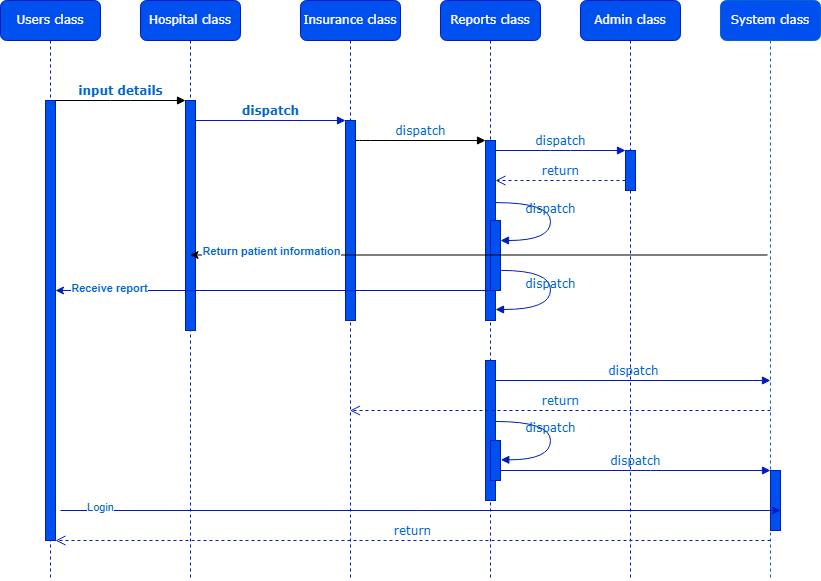

The diagram above was exported from draw.io. Its source (the exported page's mxGraphModel, read from the mxfile embedded in the PNG):
<mxGraphModel dx="1146" dy="755" grid="1" gridSize="10" guides="1" tooltips="1" connect="1" arrows="1" fold="1" page="1" pageScale="1" pageWidth="1100" pageHeight="850" background="none" math="0" shadow="0">
  <root>
    <mxCell id="0" />
    <mxCell id="1" parent="0" />
    <mxCell id="7baba1c4bc27f4b0-2" value="Hospital class" style="shape=umlLifeline;perimeter=lifelinePerimeter;whiteSpace=wrap;html=1;container=1;collapsible=0;recursiveResize=0;outlineConnect=0;rounded=1;shadow=0;comic=0;labelBackgroundColor=none;strokeWidth=1;fontFamily=Verdana;fontSize=12;align=center;fillColor=#0050ef;fontColor=#ffffff;strokeColor=#001DBC;" parent="1" vertex="1">
      <mxGeometry x="240" y="80" width="100" height="580" as="geometry" />
    </mxCell>
    <mxCell id="7baba1c4bc27f4b0-10" value="" style="html=1;points=[];perimeter=orthogonalPerimeter;rounded=0;shadow=0;comic=0;labelBackgroundColor=none;strokeWidth=1;fontFamily=Verdana;fontSize=12;align=center;fillColor=#0050ef;fontColor=#ffffff;strokeColor=#001DBC;" parent="7baba1c4bc27f4b0-2" vertex="1">
      <mxGeometry x="45" y="100" width="10" height="230" as="geometry" />
    </mxCell>
    <mxCell id="7baba1c4bc27f4b0-3" value="Insurance class" style="shape=umlLifeline;perimeter=lifelinePerimeter;whiteSpace=wrap;html=1;container=1;collapsible=0;recursiveResize=0;outlineConnect=0;rounded=1;shadow=0;comic=0;labelBackgroundColor=none;strokeWidth=1;fontFamily=Verdana;fontSize=12;align=center;fillColor=#0050ef;fontColor=#ffffff;strokeColor=#001DBC;" parent="1" vertex="1">
      <mxGeometry x="400" y="80" width="100" height="580" as="geometry" />
    </mxCell>
    <mxCell id="7baba1c4bc27f4b0-13" value="" style="html=1;points=[];perimeter=orthogonalPerimeter;rounded=0;shadow=0;comic=0;labelBackgroundColor=none;strokeWidth=1;fontFamily=Verdana;fontSize=12;align=center;fillColor=#0050ef;fontColor=#ffffff;strokeColor=#001DBC;" parent="7baba1c4bc27f4b0-3" vertex="1">
      <mxGeometry x="45" y="120" width="10" height="200" as="geometry" />
    </mxCell>
    <mxCell id="7baba1c4bc27f4b0-4" value="Reports class" style="shape=umlLifeline;perimeter=lifelinePerimeter;whiteSpace=wrap;html=1;container=1;collapsible=0;recursiveResize=0;outlineConnect=0;rounded=1;shadow=0;comic=0;labelBackgroundColor=none;strokeWidth=1;fontFamily=Verdana;fontSize=12;align=center;fillColor=#0050ef;fontColor=#ffffff;strokeColor=#001DBC;" parent="1" vertex="1">
      <mxGeometry x="540" y="80" width="100" height="580" as="geometry" />
    </mxCell>
    <mxCell id="7baba1c4bc27f4b0-5" value="Admin class" style="shape=umlLifeline;perimeter=lifelinePerimeter;whiteSpace=wrap;html=1;container=1;collapsible=0;recursiveResize=0;outlineConnect=0;rounded=1;shadow=0;comic=0;labelBackgroundColor=none;strokeWidth=1;fontFamily=Verdana;fontSize=12;align=center;fillColor=#0050ef;fontColor=#ffffff;strokeColor=#001DBC;" parent="1" vertex="1">
      <mxGeometry x="680" y="80" width="100" height="580" as="geometry" />
    </mxCell>
    <mxCell id="7baba1c4bc27f4b0-6" value="System class" style="shape=umlLifeline;perimeter=lifelinePerimeter;whiteSpace=wrap;html=1;container=1;collapsible=0;recursiveResize=0;outlineConnect=0;rounded=1;shadow=0;comic=0;labelBackgroundColor=none;strokeWidth=1;fontFamily=Verdana;fontSize=12;align=center;fillColor=#0050ef;fontColor=#ffffff;strokeColor=#0066CC;" parent="1" vertex="1">
      <mxGeometry x="820" y="80" width="100" height="580" as="geometry" />
    </mxCell>
    <mxCell id="7baba1c4bc27f4b0-8" value="Users class" style="shape=umlLifeline;perimeter=lifelinePerimeter;whiteSpace=wrap;html=1;container=1;collapsible=0;recursiveResize=0;outlineConnect=0;rounded=1;shadow=0;comic=0;labelBackgroundColor=none;strokeWidth=1;fontFamily=Verdana;fontSize=12;align=center;fillColor=#0050ef;fontColor=#ffffff;strokeColor=#001DBC;" parent="1" vertex="1">
      <mxGeometry x="100" y="80" width="100" height="580" as="geometry" />
    </mxCell>
    <mxCell id="7baba1c4bc27f4b0-9" value="" style="html=1;points=[];perimeter=orthogonalPerimeter;rounded=0;shadow=0;comic=0;labelBackgroundColor=none;strokeWidth=1;fontFamily=Verdana;fontSize=12;align=center;fillColor=#0050ef;fontColor=#ffffff;strokeColor=#001DBC;" parent="7baba1c4bc27f4b0-8" vertex="1">
      <mxGeometry x="45" y="100" width="10" height="440" as="geometry" />
    </mxCell>
    <mxCell id="7baba1c4bc27f4b0-16" value="" style="html=1;points=[];perimeter=orthogonalPerimeter;rounded=0;shadow=0;comic=0;labelBackgroundColor=none;strokeWidth=1;fontFamily=Verdana;fontSize=12;align=center;fillColor=#0050ef;fontColor=#ffffff;strokeColor=#001DBC;" parent="1" vertex="1">
      <mxGeometry x="585" y="220" width="10" height="180" as="geometry" />
    </mxCell>
    <mxCell id="7baba1c4bc27f4b0-17" value="&lt;font color=&quot;#0066cc&quot;&gt;dispatch&lt;/font&gt;" style="html=1;verticalAlign=bottom;endArrow=block;labelBackgroundColor=none;fontFamily=Verdana;fontSize=12;edgeStyle=elbowEdgeStyle;elbow=vertical;" parent="1" source="7baba1c4bc27f4b0-13" target="7baba1c4bc27f4b0-16" edge="1">
      <mxGeometry relative="1" as="geometry">
        <mxPoint x="510" y="220" as="sourcePoint" />
        <Array as="points">
          <mxPoint x="460" y="220" />
        </Array>
      </mxGeometry>
    </mxCell>
    <mxCell id="7baba1c4bc27f4b0-19" value="" style="html=1;points=[];perimeter=orthogonalPerimeter;rounded=0;shadow=0;comic=0;labelBackgroundColor=none;strokeWidth=1;fontFamily=Verdana;fontSize=12;align=center;fillColor=#0050ef;fontColor=#ffffff;strokeColor=#001DBC;" parent="1" vertex="1">
      <mxGeometry x="725" y="230" width="10" height="40" as="geometry" />
    </mxCell>
    <mxCell id="7baba1c4bc27f4b0-20" value="&lt;font color=&quot;#0066cc&quot;&gt;dispatch&lt;/font&gt;" style="html=1;verticalAlign=bottom;endArrow=block;entryX=0;entryY=0;labelBackgroundColor=none;fontFamily=Verdana;fontSize=12;edgeStyle=elbowEdgeStyle;elbow=vertical;fillColor=#0050ef;strokeColor=#001DBC;" parent="1" source="7baba1c4bc27f4b0-16" target="7baba1c4bc27f4b0-19" edge="1">
      <mxGeometry relative="1" as="geometry">
        <mxPoint x="650" y="230" as="sourcePoint" />
      </mxGeometry>
    </mxCell>
    <mxCell id="7baba1c4bc27f4b0-21" value="&lt;font color=&quot;#0066cc&quot;&gt;return&lt;/font&gt;" style="html=1;verticalAlign=bottom;endArrow=open;dashed=1;endSize=8;labelBackgroundColor=none;fontFamily=Verdana;fontSize=12;edgeStyle=elbowEdgeStyle;elbow=vertical;fillColor=#0050ef;strokeColor=#001DBC;" parent="1" source="7baba1c4bc27f4b0-19" target="7baba1c4bc27f4b0-16" edge="1">
      <mxGeometry relative="1" as="geometry">
        <mxPoint x="650" y="306" as="targetPoint" />
        <Array as="points">
          <mxPoint x="670" y="260" />
          <mxPoint x="700" y="260" />
        </Array>
      </mxGeometry>
    </mxCell>
    <mxCell id="7baba1c4bc27f4b0-22" value="" style="html=1;points=[];perimeter=orthogonalPerimeter;rounded=0;shadow=0;comic=0;labelBackgroundColor=none;strokeWidth=1;fontFamily=Verdana;fontSize=12;align=center;fillColor=#0050ef;fontColor=#ffffff;strokeColor=#001DBC;" parent="1" vertex="1">
      <mxGeometry x="585" y="440" width="10" height="140" as="geometry" />
    </mxCell>
    <mxCell id="7baba1c4bc27f4b0-26" value="&lt;font color=&quot;#0066cc&quot;&gt;dispatch&lt;/font&gt;" style="html=1;verticalAlign=bottom;endArrow=block;labelBackgroundColor=none;fontFamily=Verdana;fontSize=12;fillColor=#0050ef;strokeColor=#001DBC;" parent="1" source="7baba1c4bc27f4b0-22" edge="1">
      <mxGeometry x="0.0036" relative="1" as="geometry">
        <mxPoint x="930" y="340" as="sourcePoint" />
        <mxPoint x="870" y="460" as="targetPoint" />
        <mxPoint as="offset" />
      </mxGeometry>
    </mxCell>
    <mxCell id="7baba1c4bc27f4b0-27" value="&lt;font color=&quot;#0066cc&quot;&gt;return&lt;/font&gt;" style="html=1;verticalAlign=bottom;endArrow=open;dashed=1;endSize=8;labelBackgroundColor=none;fontFamily=Verdana;fontSize=12;fillColor=#0050ef;strokeColor=#001DBC;" parent="1" target="7baba1c4bc27f4b0-3" edge="1">
      <mxGeometry relative="1" as="geometry">
        <mxPoint x="930" y="416" as="targetPoint" />
        <mxPoint x="870" y="490" as="sourcePoint" />
      </mxGeometry>
    </mxCell>
    <mxCell id="7baba1c4bc27f4b0-28" value="" style="html=1;points=[];perimeter=orthogonalPerimeter;rounded=0;shadow=0;comic=0;labelBackgroundColor=none;strokeWidth=1;fontFamily=Verdana;fontSize=12;align=center;fillColor=#0050ef;fontColor=#ffffff;strokeColor=#001DBC;" parent="1" vertex="1">
      <mxGeometry x="870" y="550" width="10" height="60" as="geometry" />
    </mxCell>
    <mxCell id="7baba1c4bc27f4b0-29" value="&lt;font color=&quot;#0066cc&quot;&gt;dispatch&lt;/font&gt;" style="html=1;verticalAlign=bottom;endArrow=block;entryX=0;entryY=0;labelBackgroundColor=none;fontFamily=Verdana;fontSize=12;edgeStyle=elbowEdgeStyle;elbow=horizontal;fillColor=#0050ef;strokeColor=#001DBC;" parent="1" source="7baba1c4bc27f4b0-37" target="7baba1c4bc27f4b0-28" edge="1">
      <mxGeometry relative="1" as="geometry">
        <mxPoint x="800" y="550" as="sourcePoint" />
        <Array as="points">
          <mxPoint x="740" y="550" />
        </Array>
      </mxGeometry>
    </mxCell>
    <mxCell id="7baba1c4bc27f4b0-30" value="&lt;font color=&quot;#0066cc&quot;&gt;return&lt;/font&gt;" style="html=1;verticalAlign=bottom;endArrow=open;dashed=1;endSize=8;labelBackgroundColor=none;fontFamily=Verdana;fontSize=12;edgeStyle=elbowEdgeStyle;elbow=vertical;fillColor=#0050ef;strokeColor=#001DBC;" parent="1" edge="1">
      <mxGeometry relative="1" as="geometry">
        <mxPoint x="155" y="620" as="targetPoint" />
        <Array as="points">
          <mxPoint x="570" y="620" />
        </Array>
        <mxPoint x="870" y="620" as="sourcePoint" />
      </mxGeometry>
    </mxCell>
    <mxCell id="7baba1c4bc27f4b0-11" value="&lt;b&gt;&lt;font color=&quot;#0066cc&quot;&gt;input details&lt;/font&gt;&lt;/b&gt;" style="html=1;verticalAlign=bottom;endArrow=block;entryX=0;entryY=0;labelBackgroundColor=none;fontFamily=Verdana;fontSize=12;edgeStyle=elbowEdgeStyle;elbow=vertical;" parent="1" source="7baba1c4bc27f4b0-9" target="7baba1c4bc27f4b0-10" edge="1">
      <mxGeometry relative="1" as="geometry">
        <mxPoint x="220" y="190" as="sourcePoint" />
      </mxGeometry>
    </mxCell>
    <mxCell id="7baba1c4bc27f4b0-14" value="&lt;b&gt;&lt;font color=&quot;#0066cc&quot;&gt;dispatch&lt;/font&gt;&lt;/b&gt;" style="html=1;verticalAlign=bottom;endArrow=block;entryX=0;entryY=0;labelBackgroundColor=none;fontFamily=Verdana;fontSize=12;edgeStyle=elbowEdgeStyle;elbow=vertical;fillColor=#0050ef;strokeColor=#001DBC;" parent="1" source="7baba1c4bc27f4b0-10" target="7baba1c4bc27f4b0-13" edge="1">
      <mxGeometry relative="1" as="geometry">
        <mxPoint x="370" y="200" as="sourcePoint" />
      </mxGeometry>
    </mxCell>
    <mxCell id="7baba1c4bc27f4b0-34" value="" style="html=1;points=[];perimeter=orthogonalPerimeter;rounded=0;shadow=0;comic=0;labelBackgroundColor=none;strokeWidth=1;fontFamily=Verdana;fontSize=12;align=center;fillColor=#0050ef;fontColor=#ffffff;strokeColor=#001DBC;" parent="1" vertex="1">
      <mxGeometry x="590" y="300" width="10" height="70" as="geometry" />
    </mxCell>
    <mxCell id="7baba1c4bc27f4b0-35" value="&lt;font color=&quot;#0066cc&quot;&gt;dispatch&lt;/font&gt;" style="html=1;verticalAlign=bottom;endArrow=block;labelBackgroundColor=none;fontFamily=Verdana;fontSize=12;elbow=vertical;edgeStyle=orthogonalEdgeStyle;curved=1;entryX=1;entryY=0.286;entryPerimeter=0;exitX=1.038;exitY=0.345;exitPerimeter=0;fillColor=#0050ef;strokeColor=#001DBC;" parent="1" source="7baba1c4bc27f4b0-16" target="7baba1c4bc27f4b0-34" edge="1">
      <mxGeometry relative="1" as="geometry">
        <mxPoint x="465" y="230" as="sourcePoint" />
        <mxPoint x="595" y="230" as="targetPoint" />
        <Array as="points">
          <mxPoint x="650" y="282" />
          <mxPoint x="650" y="320" />
        </Array>
      </mxGeometry>
    </mxCell>
    <mxCell id="7baba1c4bc27f4b0-36" value="&lt;font color=&quot;#0066cc&quot;&gt;dispatch&lt;/font&gt;" style="html=1;verticalAlign=bottom;endArrow=block;labelBackgroundColor=none;fontFamily=Verdana;fontSize=12;elbow=vertical;edgeStyle=orthogonalEdgeStyle;curved=1;exitX=1.066;exitY=0.713;exitPerimeter=0;fillColor=#0050ef;strokeColor=#001DBC;" parent="1" source="7baba1c4bc27f4b0-34" edge="1">
      <mxGeometry relative="1" as="geometry">
        <mxPoint x="610.3333333333333" y="350" as="sourcePoint" />
        <mxPoint x="595" y="389" as="targetPoint" />
        <Array as="points">
          <mxPoint x="650" y="350" />
          <mxPoint x="650" y="389" />
        </Array>
      </mxGeometry>
    </mxCell>
    <mxCell id="7baba1c4bc27f4b0-37" value="" style="html=1;points=[];perimeter=orthogonalPerimeter;rounded=0;shadow=0;comic=0;labelBackgroundColor=none;strokeWidth=1;fontFamily=Verdana;fontSize=12;align=center;fillColor=#0050ef;fontColor=#ffffff;strokeColor=#001DBC;" parent="1" vertex="1">
      <mxGeometry x="590" y="520" width="10" height="40" as="geometry" />
    </mxCell>
    <mxCell id="7baba1c4bc27f4b0-39" value="&lt;font color=&quot;#0066cc&quot;&gt;dispatch&lt;/font&gt;" style="html=1;verticalAlign=bottom;endArrow=block;labelBackgroundColor=none;fontFamily=Verdana;fontSize=12;elbow=vertical;edgeStyle=orthogonalEdgeStyle;curved=1;entryX=1;entryY=0.286;entryPerimeter=0;exitX=1.038;exitY=0.345;exitPerimeter=0;fillColor=#0050ef;strokeColor=#001DBC;" parent="1" edge="1">
      <mxGeometry relative="1" as="geometry">
        <mxPoint x="595.3333333333335" y="501" as="sourcePoint" />
        <mxPoint x="600.3333333333335" y="539.3333333333334" as="targetPoint" />
        <Array as="points">
          <mxPoint x="650" y="501" />
          <mxPoint x="650" y="539" />
        </Array>
      </mxGeometry>
    </mxCell>
    <mxCell id="lgBNNzffd-T51OkkXAu5-1" value="" style="endArrow=classic;html=1;rounded=0;exitX=0.47;exitY=0.564;exitDx=0;exitDy=0;exitPerimeter=0;" edge="1" parent="1">
      <mxGeometry width="50" height="50" relative="1" as="geometry">
        <mxPoint x="867" y="334.4999999999999" as="sourcePoint" />
        <mxPoint x="289.5" y="334.4999999999999" as="targetPoint" />
      </mxGeometry>
    </mxCell>
    <mxCell id="lgBNNzffd-T51OkkXAu5-4" value="Return patient information&lt;br&gt;" style="edgeLabel;html=1;align=center;verticalAlign=middle;resizable=0;points=[];fontStyle=1;fontColor=#0066CC;" vertex="1" connectable="0" parent="lgBNNzffd-T51OkkXAu5-1">
      <mxGeometry x="0.8251" relative="1" as="geometry">
        <mxPoint x="30" y="-4" as="offset" />
      </mxGeometry>
    </mxCell>
    <mxCell id="lgBNNzffd-T51OkkXAu5-2" value="" style="endArrow=classic;html=1;rounded=0;fillColor=#0050ef;strokeColor=#001DBC;" edge="1" parent="1">
      <mxGeometry width="50" height="50" relative="1" as="geometry">
        <mxPoint x="160" y="590" as="sourcePoint" />
        <mxPoint x="880" y="590" as="targetPoint" />
      </mxGeometry>
    </mxCell>
    <mxCell id="lgBNNzffd-T51OkkXAu5-3" value="Login&lt;br&gt;" style="edgeLabel;html=1;align=center;verticalAlign=middle;resizable=0;points=[];fontColor=#0066CC;" vertex="1" connectable="0" parent="lgBNNzffd-T51OkkXAu5-2">
      <mxGeometry x="-0.8931" y="4" relative="1" as="geometry">
        <mxPoint x="1" as="offset" />
      </mxGeometry>
    </mxCell>
    <mxCell id="lgBNNzffd-T51OkkXAu5-5" value="" style="endArrow=classic;html=1;rounded=0;fillColor=#0050ef;strokeColor=#001DBC;" edge="1" parent="1" source="7baba1c4bc27f4b0-4" target="7baba1c4bc27f4b0-9">
      <mxGeometry width="50" height="50" relative="1" as="geometry">
        <mxPoint x="480" y="475" as="sourcePoint" />
        <mxPoint x="530" y="425" as="targetPoint" />
      </mxGeometry>
    </mxCell>
    <mxCell id="lgBNNzffd-T51OkkXAu5-6" value="Receive report" style="edgeLabel;html=1;align=center;verticalAlign=middle;resizable=0;points=[];fontStyle=1;fontColor=#0066CC;" vertex="1" connectable="0" parent="lgBNNzffd-T51OkkXAu5-5">
      <mxGeometry x="0.756" y="-3" relative="1" as="geometry">
        <mxPoint as="offset" />
      </mxGeometry>
    </mxCell>
  </root>
</mxGraphModel>